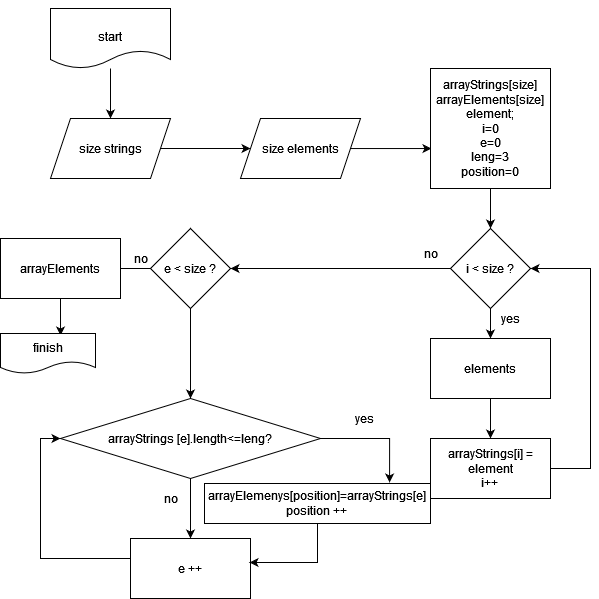

The diagram above was exported from draw.io. Its source (the exported page's mxGraphModel, read from the mxfile embedded in the PNG):
<mxGraphModel dx="1434" dy="746" grid="1" gridSize="10" guides="1" tooltips="1" connect="1" arrows="1" fold="1" page="1" pageScale="1" pageWidth="827" pageHeight="1169" math="0" shadow="0">
  <root>
    <mxCell id="0" />
    <mxCell id="1" parent="0" />
    <mxCell id="nue9SD3uYToqYFyAo-tx-8" style="edgeStyle=orthogonalEdgeStyle;rounded=0;orthogonalLoop=1;jettySize=auto;html=1;entryX=0.5;entryY=0;entryDx=0;entryDy=0;" edge="1" parent="1" source="nue9SD3uYToqYFyAo-tx-1" target="nue9SD3uYToqYFyAo-tx-2">
      <mxGeometry relative="1" as="geometry" />
    </mxCell>
    <mxCell id="nue9SD3uYToqYFyAo-tx-1" value="&lt;div&gt;&lt;br&gt;&lt;/div&gt;&lt;div&gt;&lt;br&gt;&lt;/div&gt;&lt;div&gt;start&lt;/div&gt;&lt;div&gt;&lt;br&gt;&lt;/div&gt;" style="shape=document;whiteSpace=wrap;html=1;boundedLbl=1;" vertex="1" parent="1">
      <mxGeometry x="80" y="40" width="120" height="60" as="geometry" />
    </mxCell>
    <mxCell id="nue9SD3uYToqYFyAo-tx-9" style="edgeStyle=orthogonalEdgeStyle;rounded=0;orthogonalLoop=1;jettySize=auto;html=1;entryX=0;entryY=0.5;entryDx=0;entryDy=0;" edge="1" parent="1" source="nue9SD3uYToqYFyAo-tx-2" target="nue9SD3uYToqYFyAo-tx-3">
      <mxGeometry relative="1" as="geometry" />
    </mxCell>
    <mxCell id="nue9SD3uYToqYFyAo-tx-2" value="size strings" style="shape=parallelogram;perimeter=parallelogramPerimeter;whiteSpace=wrap;html=1;fixedSize=1;" vertex="1" parent="1">
      <mxGeometry x="80" y="150" width="120" height="60" as="geometry" />
    </mxCell>
    <mxCell id="nue9SD3uYToqYFyAo-tx-10" style="edgeStyle=orthogonalEdgeStyle;rounded=0;orthogonalLoop=1;jettySize=auto;html=1;entryX=0.008;entryY=0.667;entryDx=0;entryDy=0;entryPerimeter=0;" edge="1" parent="1" source="nue9SD3uYToqYFyAo-tx-3" target="nue9SD3uYToqYFyAo-tx-4">
      <mxGeometry relative="1" as="geometry" />
    </mxCell>
    <mxCell id="nue9SD3uYToqYFyAo-tx-3" value="&lt;div&gt;size elements&lt;/div&gt;" style="shape=parallelogram;perimeter=parallelogramPerimeter;whiteSpace=wrap;html=1;fixedSize=1;" vertex="1" parent="1">
      <mxGeometry x="270" y="150" width="120" height="60" as="geometry" />
    </mxCell>
    <mxCell id="nue9SD3uYToqYFyAo-tx-11" style="edgeStyle=orthogonalEdgeStyle;rounded=0;orthogonalLoop=1;jettySize=auto;html=1;entryX=0.5;entryY=0;entryDx=0;entryDy=0;" edge="1" parent="1" source="nue9SD3uYToqYFyAo-tx-4" target="nue9SD3uYToqYFyAo-tx-5">
      <mxGeometry relative="1" as="geometry" />
    </mxCell>
    <mxCell id="nue9SD3uYToqYFyAo-tx-4" value="&lt;div&gt;arrayStrings[size]&lt;/div&gt;&lt;div&gt;arrayElements[size]&lt;/div&gt;&lt;div&gt;element;&lt;/div&gt;&lt;div&gt;i=0&lt;/div&gt;&lt;div&gt;e=0&lt;/div&gt;&lt;div&gt;leng=3&lt;/div&gt;&lt;div&gt;position=0&lt;br&gt;&lt;/div&gt;" style="whiteSpace=wrap;html=1;aspect=fixed;" vertex="1" parent="1">
      <mxGeometry x="460" y="100" width="120" height="120" as="geometry" />
    </mxCell>
    <mxCell id="nue9SD3uYToqYFyAo-tx-12" style="edgeStyle=orthogonalEdgeStyle;rounded=0;orthogonalLoop=1;jettySize=auto;html=1;exitX=0.5;exitY=1;exitDx=0;exitDy=0;entryX=0.5;entryY=0;entryDx=0;entryDy=0;" edge="1" parent="1" source="nue9SD3uYToqYFyAo-tx-5" target="nue9SD3uYToqYFyAo-tx-6">
      <mxGeometry relative="1" as="geometry" />
    </mxCell>
    <mxCell id="nue9SD3uYToqYFyAo-tx-16" style="edgeStyle=orthogonalEdgeStyle;rounded=0;orthogonalLoop=1;jettySize=auto;html=1;" edge="1" parent="1" source="nue9SD3uYToqYFyAo-tx-5">
      <mxGeometry relative="1" as="geometry">
        <mxPoint x="260" y="300" as="targetPoint" />
      </mxGeometry>
    </mxCell>
    <mxCell id="nue9SD3uYToqYFyAo-tx-5" value="i &amp;lt; size ?" style="rhombus;whiteSpace=wrap;html=1;" vertex="1" parent="1">
      <mxGeometry x="480" y="260" width="80" height="80" as="geometry" />
    </mxCell>
    <mxCell id="nue9SD3uYToqYFyAo-tx-13" style="edgeStyle=orthogonalEdgeStyle;rounded=0;orthogonalLoop=1;jettySize=auto;html=1;entryX=0.5;entryY=0;entryDx=0;entryDy=0;" edge="1" parent="1" source="nue9SD3uYToqYFyAo-tx-6" target="nue9SD3uYToqYFyAo-tx-7">
      <mxGeometry relative="1" as="geometry" />
    </mxCell>
    <mxCell id="nue9SD3uYToqYFyAo-tx-6" value="&lt;div&gt;elements&lt;/div&gt;" style="whiteSpace=wrap;html=1;" vertex="1" parent="1">
      <mxGeometry x="460" y="370" width="120" height="60" as="geometry" />
    </mxCell>
    <mxCell id="nue9SD3uYToqYFyAo-tx-14" style="edgeStyle=orthogonalEdgeStyle;rounded=0;orthogonalLoop=1;jettySize=auto;html=1;entryX=1;entryY=0.5;entryDx=0;entryDy=0;" edge="1" parent="1" source="nue9SD3uYToqYFyAo-tx-7" target="nue9SD3uYToqYFyAo-tx-5">
      <mxGeometry relative="1" as="geometry">
        <Array as="points">
          <mxPoint x="620" y="500" />
          <mxPoint x="620" y="300" />
        </Array>
      </mxGeometry>
    </mxCell>
    <mxCell id="nue9SD3uYToqYFyAo-tx-7" value="&lt;div&gt;arrayStrings[i] = element&lt;/div&gt;&lt;div&gt;i++&lt;br&gt;&lt;/div&gt;" style="whiteSpace=wrap;html=1;" vertex="1" parent="1">
      <mxGeometry x="460" y="470" width="120" height="60" as="geometry" />
    </mxCell>
    <mxCell id="nue9SD3uYToqYFyAo-tx-15" value="&lt;div&gt;yes&lt;/div&gt;" style="text;html=1;align=center;verticalAlign=middle;resizable=0;points=[];autosize=1;strokeColor=none;fillColor=none;" vertex="1" parent="1">
      <mxGeometry x="520" y="335" width="40" height="30" as="geometry" />
    </mxCell>
    <mxCell id="nue9SD3uYToqYFyAo-tx-17" value="no" style="text;html=1;align=center;verticalAlign=middle;resizable=0;points=[];autosize=1;strokeColor=none;fillColor=none;" vertex="1" parent="1">
      <mxGeometry x="440" y="270" width="40" height="30" as="geometry" />
    </mxCell>
    <mxCell id="nue9SD3uYToqYFyAo-tx-19" style="edgeStyle=orthogonalEdgeStyle;rounded=0;orthogonalLoop=1;jettySize=auto;html=1;" edge="1" parent="1" source="nue9SD3uYToqYFyAo-tx-18">
      <mxGeometry relative="1" as="geometry">
        <mxPoint x="90" y="300" as="targetPoint" />
      </mxGeometry>
    </mxCell>
    <mxCell id="nue9SD3uYToqYFyAo-tx-25" style="edgeStyle=orthogonalEdgeStyle;rounded=0;orthogonalLoop=1;jettySize=auto;html=1;" edge="1" parent="1" source="nue9SD3uYToqYFyAo-tx-18">
      <mxGeometry relative="1" as="geometry">
        <mxPoint x="220" y="430" as="targetPoint" />
      </mxGeometry>
    </mxCell>
    <mxCell id="nue9SD3uYToqYFyAo-tx-18" value="e &amp;lt; size ? " style="rhombus;whiteSpace=wrap;html=1;" vertex="1" parent="1">
      <mxGeometry x="180" y="260" width="80" height="80" as="geometry" />
    </mxCell>
    <mxCell id="nue9SD3uYToqYFyAo-tx-23" style="edgeStyle=orthogonalEdgeStyle;rounded=0;orthogonalLoop=1;jettySize=auto;html=1;entryX=0.632;entryY=0.05;entryDx=0;entryDy=0;entryPerimeter=0;" edge="1" parent="1" source="nue9SD3uYToqYFyAo-tx-20" target="nue9SD3uYToqYFyAo-tx-21">
      <mxGeometry relative="1" as="geometry" />
    </mxCell>
    <mxCell id="nue9SD3uYToqYFyAo-tx-20" value="arrayElements" style="whiteSpace=wrap;html=1;" vertex="1" parent="1">
      <mxGeometry x="30" y="270" width="120" height="60" as="geometry" />
    </mxCell>
    <mxCell id="nue9SD3uYToqYFyAo-tx-21" value="finish" style="shape=document;whiteSpace=wrap;html=1;boundedLbl=1;" vertex="1" parent="1">
      <mxGeometry x="30" y="365" width="95" height="40" as="geometry" />
    </mxCell>
    <mxCell id="nue9SD3uYToqYFyAo-tx-24" value="no" style="text;html=1;align=center;verticalAlign=middle;resizable=0;points=[];autosize=1;strokeColor=none;fillColor=none;" vertex="1" parent="1">
      <mxGeometry x="150" y="275" width="40" height="30" as="geometry" />
    </mxCell>
    <mxCell id="nue9SD3uYToqYFyAo-tx-27" style="edgeStyle=orthogonalEdgeStyle;rounded=0;orthogonalLoop=1;jettySize=auto;html=1;" edge="1" parent="1" source="nue9SD3uYToqYFyAo-tx-26">
      <mxGeometry relative="1" as="geometry">
        <mxPoint x="220" y="570" as="targetPoint" />
      </mxGeometry>
    </mxCell>
    <mxCell id="nue9SD3uYToqYFyAo-tx-35" style="edgeStyle=orthogonalEdgeStyle;rounded=0;orthogonalLoop=1;jettySize=auto;html=1;exitX=1;exitY=0.5;exitDx=0;exitDy=0;entryX=0.819;entryY=-0.025;entryDx=0;entryDy=0;entryPerimeter=0;" edge="1" parent="1" source="nue9SD3uYToqYFyAo-tx-26" target="nue9SD3uYToqYFyAo-tx-33">
      <mxGeometry relative="1" as="geometry" />
    </mxCell>
    <mxCell id="nue9SD3uYToqYFyAo-tx-26" value="arrayStrings [e].length&amp;lt;=leng?" style="rhombus;whiteSpace=wrap;html=1;" vertex="1" parent="1">
      <mxGeometry x="90" y="430" width="260" height="80" as="geometry" />
    </mxCell>
    <mxCell id="nue9SD3uYToqYFyAo-tx-30" style="edgeStyle=orthogonalEdgeStyle;rounded=0;orthogonalLoop=1;jettySize=auto;html=1;entryX=0;entryY=0.5;entryDx=0;entryDy=0;" edge="1" parent="1" source="nue9SD3uYToqYFyAo-tx-28" target="nue9SD3uYToqYFyAo-tx-26">
      <mxGeometry relative="1" as="geometry">
        <Array as="points">
          <mxPoint x="70" y="590" />
          <mxPoint x="70" y="470" />
        </Array>
      </mxGeometry>
    </mxCell>
    <mxCell id="nue9SD3uYToqYFyAo-tx-28" value="e ++" style="whiteSpace=wrap;html=1;" vertex="1" parent="1">
      <mxGeometry x="160" y="570" width="120" height="60" as="geometry" />
    </mxCell>
    <mxCell id="nue9SD3uYToqYFyAo-tx-29" value="no" style="text;html=1;align=center;verticalAlign=middle;resizable=0;points=[];autosize=1;strokeColor=none;fillColor=none;" vertex="1" parent="1">
      <mxGeometry x="180" y="515" width="40" height="30" as="geometry" />
    </mxCell>
    <mxCell id="nue9SD3uYToqYFyAo-tx-32" value="&lt;div&gt;yes&lt;/div&gt;" style="text;html=1;align=center;verticalAlign=middle;resizable=0;points=[];autosize=1;strokeColor=none;fillColor=none;" vertex="1" parent="1">
      <mxGeometry x="374" y="435" width="40" height="30" as="geometry" />
    </mxCell>
    <mxCell id="nue9SD3uYToqYFyAo-tx-36" style="edgeStyle=orthogonalEdgeStyle;rounded=0;orthogonalLoop=1;jettySize=auto;html=1;entryX=0.992;entryY=0.4;entryDx=0;entryDy=0;entryPerimeter=0;" edge="1" parent="1" source="nue9SD3uYToqYFyAo-tx-33" target="nue9SD3uYToqYFyAo-tx-28">
      <mxGeometry relative="1" as="geometry" />
    </mxCell>
    <mxCell id="nue9SD3uYToqYFyAo-tx-33" value="&lt;div&gt;arrayElemenys[position]=arrayStrings[e]&lt;/div&gt;&lt;div&gt;position ++&lt;br&gt;&lt;/div&gt;" style="whiteSpace=wrap;html=1;" vertex="1" parent="1">
      <mxGeometry x="234" y="515" width="226" height="40" as="geometry" />
    </mxCell>
  </root>
</mxGraphModel>